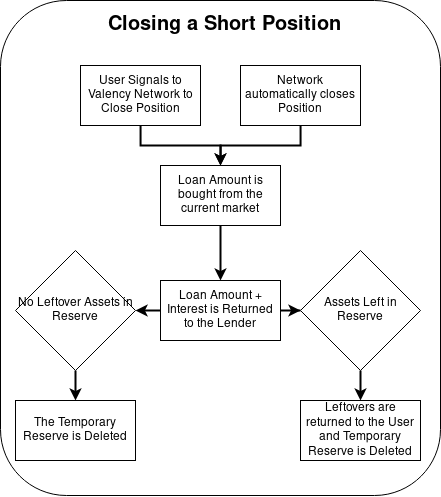

The diagram above was exported from draw.io. Its source (the exported page's mxGraphModel, read from the mxfile embedded in the PNG):
<mxGraphModel dx="1119" dy="922" grid="1" gridSize="10" guides="1" tooltips="1" connect="1" arrows="1" fold="1" page="1" pageScale="1" pageWidth="850" pageHeight="1100" math="0" shadow="0">
  <root>
    <mxCell id="0" />
    <mxCell id="1" parent="0" />
    <mxCell id="GCVJe7Br2RrrKoE3D6ML-74" value="" style="rounded=1;whiteSpace=wrap;html=1;fontSize=19;" vertex="1" parent="1">
      <mxGeometry x="1020" y="40" width="440" height="495" as="geometry" />
    </mxCell>
    <mxCell id="GCVJe7Br2RrrKoE3D6ML-75" style="edgeStyle=orthogonalEdgeStyle;rounded=0;orthogonalLoop=1;jettySize=auto;html=1;strokeWidth=2;" edge="1" parent="1" source="GCVJe7Br2RrrKoE3D6ML-76" target="GCVJe7Br2RrrKoE3D6ML-79">
      <mxGeometry relative="1" as="geometry" />
    </mxCell>
    <mxCell id="GCVJe7Br2RrrKoE3D6ML-76" value="User Signals to Valency Network to Close Position" style="rounded=0;whiteSpace=wrap;html=1;" vertex="1" parent="1">
      <mxGeometry x="1100" y="105" width="120" height="60" as="geometry" />
    </mxCell>
    <mxCell id="GCVJe7Br2RrrKoE3D6ML-77" value="&lt;b&gt;Closing a Short Position&lt;br&gt;&lt;/b&gt;" style="text;html=1;strokeColor=none;fillColor=none;align=center;verticalAlign=middle;whiteSpace=wrap;rounded=0;fontSize=20;" vertex="1" parent="1">
      <mxGeometry x="1090" y="40" width="310" height="50" as="geometry" />
    </mxCell>
    <mxCell id="GCVJe7Br2RrrKoE3D6ML-78" style="edgeStyle=orthogonalEdgeStyle;rounded=0;orthogonalLoop=1;jettySize=auto;html=1;strokeWidth=2;" edge="1" parent="1" source="GCVJe7Br2RrrKoE3D6ML-79" target="GCVJe7Br2RrrKoE3D6ML-82">
      <mxGeometry relative="1" as="geometry" />
    </mxCell>
    <mxCell id="GCVJe7Br2RrrKoE3D6ML-79" value="Loan Amount is bought from the current market" style="rounded=0;whiteSpace=wrap;html=1;" vertex="1" parent="1">
      <mxGeometry x="1180" y="205" width="120" height="60" as="geometry" />
    </mxCell>
    <mxCell id="GCVJe7Br2RrrKoE3D6ML-80" style="edgeStyle=orthogonalEdgeStyle;rounded=0;orthogonalLoop=1;jettySize=auto;html=1;strokeWidth=2;" edge="1" parent="1" source="GCVJe7Br2RrrKoE3D6ML-82" target="GCVJe7Br2RrrKoE3D6ML-88">
      <mxGeometry relative="1" as="geometry" />
    </mxCell>
    <mxCell id="GCVJe7Br2RrrKoE3D6ML-81" style="edgeStyle=orthogonalEdgeStyle;rounded=0;orthogonalLoop=1;jettySize=auto;html=1;strokeWidth=2;" edge="1" parent="1" source="GCVJe7Br2RrrKoE3D6ML-82" target="GCVJe7Br2RrrKoE3D6ML-86">
      <mxGeometry relative="1" as="geometry" />
    </mxCell>
    <mxCell id="GCVJe7Br2RrrKoE3D6ML-82" value="Loan Amount + Interest is Returned to the Lender" style="rounded=0;whiteSpace=wrap;html=1;" vertex="1" parent="1">
      <mxGeometry x="1180" y="320" width="120" height="60" as="geometry" />
    </mxCell>
    <mxCell id="GCVJe7Br2RrrKoE3D6ML-83" style="edgeStyle=orthogonalEdgeStyle;rounded=0;orthogonalLoop=1;jettySize=auto;html=1;strokeWidth=2;" edge="1" parent="1" source="GCVJe7Br2RrrKoE3D6ML-84" target="GCVJe7Br2RrrKoE3D6ML-79">
      <mxGeometry relative="1" as="geometry" />
    </mxCell>
    <mxCell id="GCVJe7Br2RrrKoE3D6ML-84" value="Network automatically closes Position" style="rounded=0;whiteSpace=wrap;html=1;" vertex="1" parent="1">
      <mxGeometry x="1260" y="105" width="120" height="60" as="geometry" />
    </mxCell>
    <mxCell id="GCVJe7Br2RrrKoE3D6ML-85" style="edgeStyle=orthogonalEdgeStyle;rounded=0;orthogonalLoop=1;jettySize=auto;html=1;strokeWidth=2;" edge="1" parent="1" source="GCVJe7Br2RrrKoE3D6ML-86" target="GCVJe7Br2RrrKoE3D6ML-89">
      <mxGeometry relative="1" as="geometry" />
    </mxCell>
    <mxCell id="GCVJe7Br2RrrKoE3D6ML-86" value="No Leftover Assets in Reserve" style="rhombus;whiteSpace=wrap;html=1;" vertex="1" parent="1">
      <mxGeometry x="1035" y="290" width="120" height="120" as="geometry" />
    </mxCell>
    <mxCell id="GCVJe7Br2RrrKoE3D6ML-87" style="edgeStyle=orthogonalEdgeStyle;rounded=0;orthogonalLoop=1;jettySize=auto;html=1;strokeWidth=2;" edge="1" parent="1" source="GCVJe7Br2RrrKoE3D6ML-88" target="GCVJe7Br2RrrKoE3D6ML-90">
      <mxGeometry relative="1" as="geometry" />
    </mxCell>
    <mxCell id="GCVJe7Br2RrrKoE3D6ML-88" value="Assets Left in Reserve" style="rhombus;whiteSpace=wrap;html=1;" vertex="1" parent="1">
      <mxGeometry x="1320" y="290" width="120" height="120" as="geometry" />
    </mxCell>
    <mxCell id="GCVJe7Br2RrrKoE3D6ML-89" value="The Temporary Reserve is Deleted" style="whiteSpace=wrap;html=1;" vertex="1" parent="1">
      <mxGeometry x="1035" y="440" width="120" height="60" as="geometry" />
    </mxCell>
    <mxCell id="GCVJe7Br2RrrKoE3D6ML-90" value="Leftovers are returned to the User and Temporary Reserve is Deleted" style="whiteSpace=wrap;html=1;" vertex="1" parent="1">
      <mxGeometry x="1320" y="440" width="120" height="60" as="geometry" />
    </mxCell>
  </root>
</mxGraphModel>